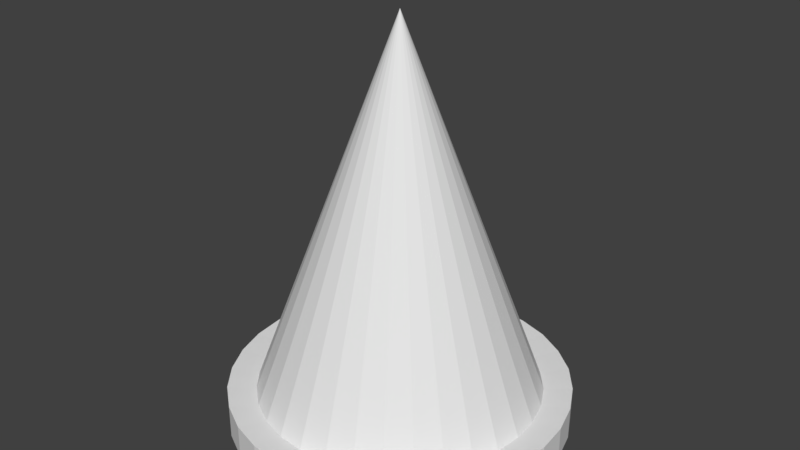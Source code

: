# Source: SinglePadWithConeV2.blend  (saved by Blender 2.79.0; exported with 4.5.12 LTS)
import bpy
from mathutils import Matrix  # noqa: F401  (used for matrix-valued properties, if any)

bpy.ops.wm.read_factory_settings(use_empty=True)
scene = bpy.context.scene
scene.name = 'Scene'

# ---- collections
col_collection_1 = bpy.data.collections.new('Collection 1'); scene.collection.children.link(col_collection_1)

# ---- world
world_world = bpy.data.worlds.new('World'); scene.world = world_world
world_world.color = (0.05088, 0.05088, 0.05088)
world_world.use_sun_shadow = False
world_world.sun_shadow_jitter_overblur = 0.0
world_world.cycles.sampling_method = 'MANUAL'

# ---- meshes
me_cone = bpy.data.meshes.new('Cone')
me_cone.from_pydata([(1.93, 11.2, 1.332), (2.223, 11.17, 1.332), (2.504, 11.09, 1.332), (2.763, 10.95, 1.332), (2.991, 10.76, 1.332), (3.177, 10.54, 1.332), (3.316, 10.28, 1.332), (3.401, 9.996, 1.332), (3.43, 9.703, 1.332), (3.401, 9.41, 1.332), (3.316, 9.129, 1.332), (3.177, 8.87, 1.332), (2.991, 8.642, 1.332), (2.763, 8.456, 1.332), (2.504, 8.317, 1.332), (2.223, 8.232, 1.332), (1.93, 8.203, 1.332), (1.637, 8.232, 1.332), (1.356, 8.317, 1.332), (1.097, 8.456, 1.332), (0.8694, 8.642, 1.332), (0.6829, 8.87, 1.332), (0.5443, 9.129, 1.332), (1.93, 9.703, 5.332), (0.4589, 9.41, 1.332), (0.4301, 9.703, 1.332), (0.4589, 9.996, 1.332), (0.5443, 10.28, 1.332), (0.6829, 10.54, 1.332), (0.8694, 10.76, 1.332), (1.097, 10.95, 1.332), (1.356, 11.09, 1.332), (1.637, 11.17, 1.332), (1.93, 11.2, 1.032), (2.223, 11.17, 1.032), (2.504, 11.09, 1.032), (2.763, 10.95, 1.032), (2.991, 10.76, 1.032), (3.177, 10.54, 1.032), (3.316, 10.28, 1.032), (3.401, 9.996, 1.032), (3.43, 9.703, 1.032), (3.401, 9.41, 1.032), (3.316, 9.129, 1.032), (3.177, 8.87, 1.032), (2.991, 8.642, 1.032), (2.763, 8.456, 1.032), (2.504, 8.317, 1.032), (2.223, 8.232, 1.032), (1.93, 8.203, 1.032), (1.637, 8.232, 1.032), (1.356, 8.317, 1.032), (1.097, 8.456, 1.032), (0.8694, 8.642, 1.032), (0.6829, 8.87, 1.032), (0.5443, 9.129, 1.032), (0.4589, 9.41, 1.032), (0.4301, 9.703, 1.032), (0.4589, 9.996, 1.032), (0.5443, 10.28, 1.032), (0.6829, 10.54, 1.032), (0.8694, 10.76, 1.032), (1.097, 10.95, 1.032), (1.356, 11.09, 1.032), (1.637, 11.17, 1.032), (1.93, 11.5, 1.362), (2.281, 11.47, 1.362), (2.619, 11.37, 1.362), (2.93, 11.2, 1.362), (3.203, 10.98, 1.362), (3.427, 10.7, 1.362), (3.593, 10.39, 1.362), (3.695, 10.05, 1.362), (3.73, 9.703, 1.362), (3.695, 9.352, 1.362), (3.593, 9.014, 1.362), (3.427, 8.703, 1.362), (3.203, 8.43, 1.362), (2.93, 8.206, 1.362), (2.619, 8.04, 1.362), (2.281, 7.938, 1.362), (1.93, 7.903, 1.362), (1.579, 7.938, 1.362), (1.241, 8.04, 1.362), (0.93, 8.206, 1.362), (0.6573, 8.43, 1.362), (0.4334, 8.703, 1.362), (0.2671, 9.014, 1.362), (0.1647, 9.352, 1.362), (0.1301, 9.703, 1.362), (0.1647, 10.05, 1.362), (0.2671, 10.39, 1.362), (0.4334, 10.7, 1.362), (0.6573, 10.98, 1.362), (0.93, 11.2, 1.362), (1.241, 11.37, 1.362), (1.579, 11.47, 1.362), (1.93, 11.5, 1.002), (2.281, 11.47, 1.002), (2.619, 11.37, 1.002), (2.93, 11.2, 1.002), (3.203, 10.98, 1.002), (3.427, 10.7, 1.002), (3.593, 10.39, 1.002), (3.695, 10.05, 1.002), (3.73, 9.703, 1.002), (3.695, 9.352, 1.002), (3.593, 9.014, 1.002), (3.427, 8.703, 1.002), (3.203, 8.43, 1.002), (2.93, 8.206, 1.002), (2.619, 8.04, 1.002), (2.281, 7.938, 1.002), (1.93, 7.903, 1.002), (1.579, 7.938, 1.002), (1.241, 8.04, 1.002), (0.93, 8.206, 1.002), (0.6573, 8.43, 1.002), (0.4334, 8.703, 1.002), (0.2671, 9.014, 1.002), (0.1647, 9.352, 1.002), (0.1301, 9.703, 1.002), (0.1647, 10.05, 1.002), (0.2671, 10.39, 1.002), (0.4334, 10.7, 1.002), (0.6573, 10.98, 1.002), (0.93, 11.2, 1.002), (1.241, 11.37, 1.002), (1.579, 11.47, 1.002)], [], [(0, 23, 1), (1, 23, 2), (2, 23, 3), (3, 23, 4), (4, 23, 5), (5, 23, 6), (6, 23, 7), (7, 23, 8), (8, 23, 9), (9, 23, 10), (10, 23, 11), (11, 23, 12), (12, 23, 13), (13, 23, 14), (14, 23, 15), (15, 23, 16), (16, 23, 17), (17, 23, 18), (18, 23, 19), (19, 23, 20), (20, 23, 21), (21, 23, 22), (22, 23, 24), (24, 23, 25), (25, 23, 26), (26, 23, 27), (27, 23, 28), (28, 23, 29), (29, 23, 30), (30, 23, 31), (31, 23, 32), (32, 23, 0), (8, 9, 74, 73), (33, 34, 35, 36, 37, 38, 39, 40, 41, 42, 43, 44, 45, 46, 47, 48, 49, 50, 51, 52, 53, 54, 55, 56, 57, 58, 59, 60, 61, 62, 63, 64), (21, 22, 87, 86), (39, 38, 102, 103), (33, 64, 128, 97), (38, 37, 101, 102), (64, 63, 127, 128), (7, 8, 73, 72), (20, 21, 86, 85), (37, 36, 100, 101), (63, 62, 126, 127), (36, 35, 99, 100), (62, 61, 125, 126), (6, 7, 72, 71), (19, 20, 85, 84), (35, 34, 98, 99), (61, 60, 124, 125), (34, 33, 97, 98), (60, 59, 123, 124), (5, 6, 71, 70), (18, 19, 84, 83), (32, 0, 65, 96), (59, 58, 122, 123), (31, 32, 96, 95), (58, 57, 121, 122), (4, 5, 70, 69), (17, 18, 83, 82), (57, 56, 120, 121), (30, 31, 95, 94), (56, 55, 119, 120), (3, 4, 69, 68), (16, 17, 82, 81), (55, 54, 118, 119), (86, 87, 119, 118), (66, 67, 99, 98), (73, 74, 106, 105), (80, 81, 113, 112), (93, 94, 126, 125), (67, 68, 100, 99), (74, 75, 107, 106), (87, 88, 120, 119), (81, 82, 114, 113), (94, 95, 127, 126), (68, 69, 101, 100), (75, 76, 108, 107), (88, 89, 121, 120), (82, 83, 115, 114), (95, 96, 128, 127), (69, 70, 102, 101), (96, 65, 97, 128), (76, 77, 109, 108), (89, 90, 122, 121), (83, 84, 116, 115), (70, 71, 103, 102), (77, 78, 110, 109), (90, 91, 123, 122), (84, 85, 117, 116), (71, 72, 104, 103), (65, 66, 98, 97), (78, 79, 111, 110), (91, 92, 124, 123), (85, 86, 118, 117), (72, 73, 105, 104), (79, 80, 112, 111), (92, 93, 125, 124), (40, 39, 103, 104), (41, 40, 104, 105), (9, 10, 75, 74), (42, 41, 105, 106), (22, 24, 88, 87), (43, 42, 106, 107), (10, 11, 76, 75), (44, 43, 107, 108), (24, 25, 89, 88), (45, 44, 108, 109), (11, 12, 77, 76), (46, 45, 109, 110), (25, 26, 90, 89), (47, 46, 110, 111), (12, 13, 78, 77), (48, 47, 111, 112), (26, 27, 91, 90), (0, 1, 66, 65), (49, 48, 112, 113), (13, 14, 79, 78), (50, 49, 113, 114), (27, 28, 92, 91), (51, 50, 114, 115), (14, 15, 80, 79), (1, 2, 67, 66), (52, 51, 115, 116), (28, 29, 93, 92), (53, 52, 116, 117), (15, 16, 81, 80), (2, 3, 68, 67), (54, 53, 117, 118), (29, 30, 94, 93)])
me_cone.use_remesh_preserve_volume = False
me_cone.use_remesh_preserve_attributes = False
me_cone.use_mirror_vertex_groups = False
me_cone.update()

# ---- objects
ob_cone = bpy.data.objects.new('Cone', me_cone)

# ---- transforms, parenting, visibility, modifiers, constraints
ob_cone.location = (0.0, 0.0, 0.0)
ob_cone.lineart.crease_threshold = 0.0

# ---- collection membership
col_collection_1.objects.link(ob_cone)

# ---- scene / render settings (as saved in the file)
scene.frame_start = 1; scene.frame_end = 250; scene.frame_set(1)
scene.render.engine = 'BLENDER_EEVEE_NEXT'
scene.render.resolution_percentage = 50
scene.render.dither_intensity = 0.0
scene.cycles.use_denoising = False
scene.cycles.samples = 128
scene.cycles.sampling_pattern = 'TABULATED_SOBOL'
scene.cycles.use_adaptive_sampling = False
scene.cycles.use_light_tree = False
scene.cycles.blur_glossy = 0.0
scene.cycles.sample_clamp_indirect = 0.0
scene.view_settings.view_transform = 'Standard'
bpy.context.view_layer.update()

# ---- added for rendering (the .blend has no active camera and no usable light): camera, sun
cam_auto = bpy.data.cameras.new('AutoCamera')
cam_auto.lens = 50.0
cam_auto.sensor_width = 36.0
cam_auto.clip_end = 1000.0
ob_auto_camera = bpy.data.objects.new('AutoCamera', cam_auto)
scene.collection.objects.link(ob_auto_camera)
ob_auto_camera.location = (8.11379, 2.28266, 8.11367)
ob_auto_camera.rotation_euler = (1.09748, -7.21219e-08, 0.694738)
scene.camera = ob_auto_camera
light_auto_sun = bpy.data.lights.new('AutoSun', 'SUN')
light_auto_sun.energy = 3.0
light_auto_sun.angle = 0.0523599
ob_auto_sun = bpy.data.objects.new('AutoSun', light_auto_sun)
scene.collection.objects.link(ob_auto_sun)
ob_auto_sun.rotation_euler = (0.872665, 0.174533, 0.523599)
bpy.context.view_layer.update()
